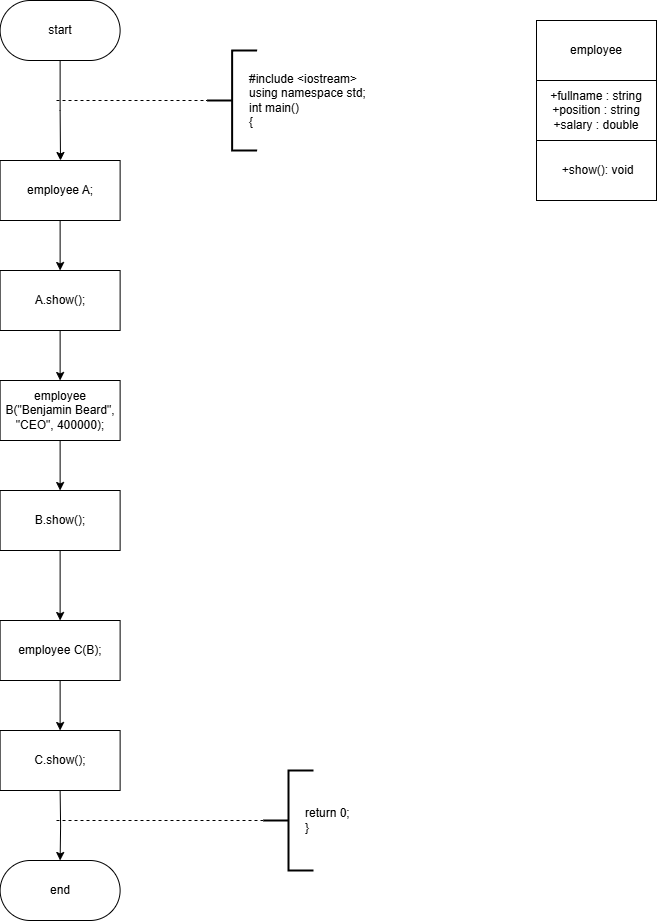

The diagram above was exported from draw.io. Its source (the exported page's mxGraphModel, read from the mxfile embedded in the PNG):
<mxGraphModel dx="1350" dy="756" grid="1" gridSize="10" guides="1" tooltips="1" connect="1" arrows="1" fold="1" page="1" pageScale="1" pageWidth="827" pageHeight="1169" math="0" shadow="0">
  <root>
    <mxCell id="0" />
    <mxCell id="1" parent="0" />
    <mxCell id="Rv7YTBpAHA-f98X-w97P-290" style="edgeStyle=orthogonalEdgeStyle;rounded=0;orthogonalLoop=1;jettySize=auto;html=1;" parent="1" source="Rv7YTBpAHA-f98X-w97P-288" edge="1">
      <mxGeometry relative="1" as="geometry">
        <mxPoint x="294" y="240" as="targetPoint" />
      </mxGeometry>
    </mxCell>
    <mxCell id="Rv7YTBpAHA-f98X-w97P-288" value="start" style="rounded=1;whiteSpace=wrap;html=1;arcSize=50;" parent="1" vertex="1">
      <mxGeometry x="233.62" y="80" width="120" height="60" as="geometry" />
    </mxCell>
    <mxCell id="Rv7YTBpAHA-f98X-w97P-324" value="" style="endArrow=none;dashed=1;html=1;rounded=0;entryX=0;entryY=0.5;entryDx=0;entryDy=0;entryPerimeter=0;" parent="1" target="Rv7YTBpAHA-f98X-w97P-326" edge="1">
      <mxGeometry width="50" height="50" relative="1" as="geometry">
        <mxPoint x="290" y="180" as="sourcePoint" />
        <mxPoint x="369" y="180" as="targetPoint" />
      </mxGeometry>
    </mxCell>
    <mxCell id="Rv7YTBpAHA-f98X-w97P-325" value="#include &amp;lt;iostream&amp;gt;&lt;div&gt;using namespace std;&lt;/div&gt;&lt;div&gt;int main()&lt;/div&gt;&lt;div&gt;{&lt;/div&gt;" style="text;html=1;align=left;verticalAlign=middle;whiteSpace=wrap;rounded=0;" parent="1" vertex="1">
      <mxGeometry x="480.62" y="150" width="130" height="60" as="geometry" />
    </mxCell>
    <mxCell id="Rv7YTBpAHA-f98X-w97P-326" value="" style="strokeWidth=2;html=1;shape=mxgraph.flowchart.annotation_2;align=left;labelPosition=right;pointerEvents=1;" parent="1" vertex="1">
      <mxGeometry x="440.62" y="130" width="50" height="100" as="geometry" />
    </mxCell>
    <mxCell id="qETVn67UdclLGP3PGfGx-160" style="edgeStyle=orthogonalEdgeStyle;rounded=0;orthogonalLoop=1;jettySize=auto;html=1;entryX=0.5;entryY=0;entryDx=0;entryDy=0;" edge="1" parent="1" source="qETVn67UdclLGP3PGfGx-158" target="qETVn67UdclLGP3PGfGx-159">
      <mxGeometry relative="1" as="geometry" />
    </mxCell>
    <mxCell id="qETVn67UdclLGP3PGfGx-158" value="employee A;" style="rounded=0;whiteSpace=wrap;html=1;" vertex="1" parent="1">
      <mxGeometry x="233.62" y="240" width="120" height="60" as="geometry" />
    </mxCell>
    <mxCell id="qETVn67UdclLGP3PGfGx-162" style="edgeStyle=orthogonalEdgeStyle;rounded=0;orthogonalLoop=1;jettySize=auto;html=1;entryX=0.5;entryY=0;entryDx=0;entryDy=0;" edge="1" parent="1" target="qETVn67UdclLGP3PGfGx-161">
      <mxGeometry relative="1" as="geometry">
        <mxPoint x="293.6199999999999" y="870" as="sourcePoint" />
      </mxGeometry>
    </mxCell>
    <mxCell id="qETVn67UdclLGP3PGfGx-175" style="edgeStyle=orthogonalEdgeStyle;rounded=0;orthogonalLoop=1;jettySize=auto;html=1;entryX=0.5;entryY=0;entryDx=0;entryDy=0;" edge="1" parent="1" source="qETVn67UdclLGP3PGfGx-159" target="qETVn67UdclLGP3PGfGx-170">
      <mxGeometry relative="1" as="geometry" />
    </mxCell>
    <mxCell id="qETVn67UdclLGP3PGfGx-159" value="A.show();" style="rounded=0;whiteSpace=wrap;html=1;" vertex="1" parent="1">
      <mxGeometry x="233.62" y="350" width="120" height="60" as="geometry" />
    </mxCell>
    <mxCell id="qETVn67UdclLGP3PGfGx-161" value="end" style="rounded=1;whiteSpace=wrap;html=1;arcSize=50;" vertex="1" parent="1">
      <mxGeometry x="233.62" y="940" width="120" height="60" as="geometry" />
    </mxCell>
    <mxCell id="qETVn67UdclLGP3PGfGx-163" value="" style="endArrow=none;dashed=1;html=1;rounded=0;" edge="1" parent="1">
      <mxGeometry width="50" height="50" relative="1" as="geometry">
        <mxPoint x="290" y="900" as="sourcePoint" />
        <mxPoint x="497" y="900" as="targetPoint" />
      </mxGeometry>
    </mxCell>
    <mxCell id="qETVn67UdclLGP3PGfGx-164" value="return 0;&lt;div&gt;}&lt;/div&gt;" style="text;html=1;align=left;verticalAlign=middle;whiteSpace=wrap;rounded=0;" vertex="1" parent="1">
      <mxGeometry x="537" y="885" width="60" height="30" as="geometry" />
    </mxCell>
    <mxCell id="qETVn67UdclLGP3PGfGx-165" value="" style="strokeWidth=2;html=1;shape=mxgraph.flowchart.annotation_2;align=left;labelPosition=right;pointerEvents=1;" vertex="1" parent="1">
      <mxGeometry x="497" y="850" width="50" height="100" as="geometry" />
    </mxCell>
    <mxCell id="qETVn67UdclLGP3PGfGx-166" value="employee" style="rounded=0;whiteSpace=wrap;html=1;" vertex="1" parent="1">
      <mxGeometry x="770" y="100" width="120" height="60" as="geometry" />
    </mxCell>
    <mxCell id="qETVn67UdclLGP3PGfGx-167" value="+fullname : string&lt;div&gt;+position : string&lt;/div&gt;&lt;div&gt;+salary : double&lt;/div&gt;" style="rounded=0;whiteSpace=wrap;html=1;" vertex="1" parent="1">
      <mxGeometry x="770" y="160" width="120" height="60" as="geometry" />
    </mxCell>
    <mxCell id="qETVn67UdclLGP3PGfGx-168" value="&lt;div&gt;&amp;nbsp;&lt;span style=&quot;background-color: transparent; color: light-dark(rgb(0, 0, 0), rgb(255, 255, 255));&quot;&gt;+show(): void&lt;/span&gt;&lt;/div&gt;" style="rounded=0;whiteSpace=wrap;html=1;" vertex="1" parent="1">
      <mxGeometry x="770" y="220" width="120" height="60" as="geometry" />
    </mxCell>
    <mxCell id="qETVn67UdclLGP3PGfGx-169" style="edgeStyle=orthogonalEdgeStyle;rounded=0;orthogonalLoop=1;jettySize=auto;html=1;entryX=0.5;entryY=0;entryDx=0;entryDy=0;" edge="1" parent="1" source="qETVn67UdclLGP3PGfGx-170" target="qETVn67UdclLGP3PGfGx-171">
      <mxGeometry relative="1" as="geometry" />
    </mxCell>
    <mxCell id="qETVn67UdclLGP3PGfGx-170" value="employee B(&quot;Benjamin Beard&quot;, &quot;CEO&quot;, 400000);" style="rounded=0;whiteSpace=wrap;html=1;" vertex="1" parent="1">
      <mxGeometry x="233.62" y="460" width="120" height="60" as="geometry" />
    </mxCell>
    <mxCell id="qETVn67UdclLGP3PGfGx-176" style="edgeStyle=orthogonalEdgeStyle;rounded=0;orthogonalLoop=1;jettySize=auto;html=1;" edge="1" parent="1" source="qETVn67UdclLGP3PGfGx-171" target="qETVn67UdclLGP3PGfGx-173">
      <mxGeometry relative="1" as="geometry" />
    </mxCell>
    <mxCell id="qETVn67UdclLGP3PGfGx-171" value="B.show();" style="rounded=0;whiteSpace=wrap;html=1;" vertex="1" parent="1">
      <mxGeometry x="233.62" y="570" width="120" height="60" as="geometry" />
    </mxCell>
    <mxCell id="qETVn67UdclLGP3PGfGx-172" style="edgeStyle=orthogonalEdgeStyle;rounded=0;orthogonalLoop=1;jettySize=auto;html=1;entryX=0.5;entryY=0;entryDx=0;entryDy=0;" edge="1" parent="1" source="qETVn67UdclLGP3PGfGx-173" target="qETVn67UdclLGP3PGfGx-174">
      <mxGeometry relative="1" as="geometry" />
    </mxCell>
    <mxCell id="qETVn67UdclLGP3PGfGx-173" value="employee C(B);" style="rounded=0;whiteSpace=wrap;html=1;" vertex="1" parent="1">
      <mxGeometry x="233.62" y="700" width="120" height="60" as="geometry" />
    </mxCell>
    <mxCell id="qETVn67UdclLGP3PGfGx-174" value="C.show();" style="rounded=0;whiteSpace=wrap;html=1;" vertex="1" parent="1">
      <mxGeometry x="233.62" y="810" width="120" height="60" as="geometry" />
    </mxCell>
  </root>
</mxGraphModel>